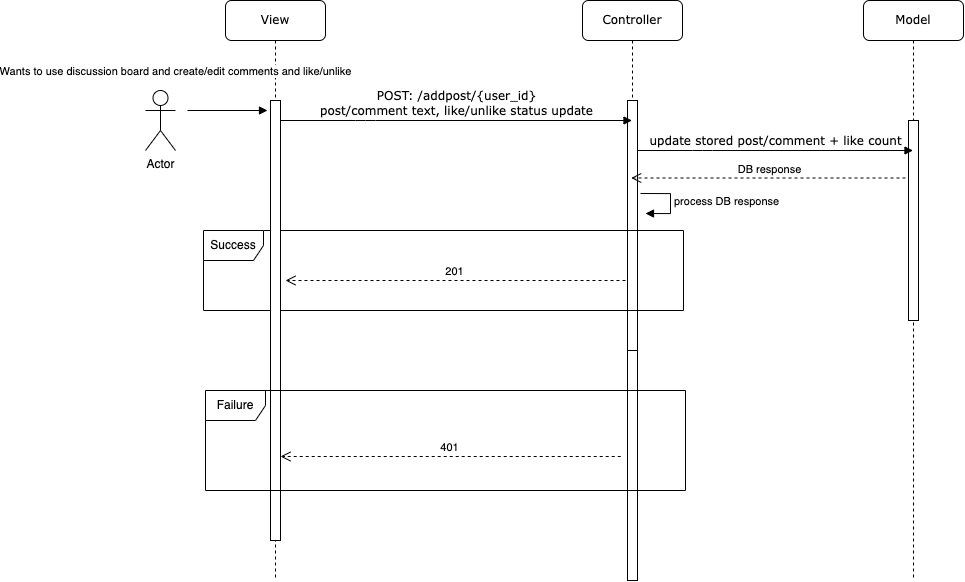

The diagram above was exported from draw.io. Its source (the exported page's mxGraphModel, read from the mxfile embedded in the PNG):
<mxGraphModel dx="2835" dy="1178" grid="1" gridSize="10" guides="1" tooltips="1" connect="1" arrows="1" fold="1" page="1" pageScale="1" pageWidth="1100" pageHeight="850" background="none" math="0" shadow="0">
  <root>
    <mxCell id="0" />
    <mxCell id="1" parent="0" />
    <mxCell id="7baba1c4bc27f4b0-2" value="Controller" style="shape=umlLifeline;perimeter=lifelinePerimeter;whiteSpace=wrap;html=1;container=1;collapsible=0;recursiveResize=0;outlineConnect=0;rounded=1;shadow=0;comic=0;labelBackgroundColor=none;strokeWidth=1;fontFamily=Verdana;fontSize=12;align=center;" parent="1" vertex="1">
      <mxGeometry x="457" y="80" width="100" height="580" as="geometry" />
    </mxCell>
    <mxCell id="7baba1c4bc27f4b0-10" value="" style="html=1;points=[];perimeter=orthogonalPerimeter;rounded=0;shadow=0;comic=0;labelBackgroundColor=none;strokeWidth=1;fontFamily=Verdana;fontSize=12;align=center;" parent="7baba1c4bc27f4b0-2" vertex="1">
      <mxGeometry x="45" y="100" width="10" height="250" as="geometry" />
    </mxCell>
    <mxCell id="k67Llk2ZU-h9i1FGSn6T-12" value="" style="html=1;points=[];perimeter=orthogonalPerimeter;rounded=0;shadow=0;comic=0;labelBackgroundColor=none;strokeWidth=1;fontFamily=Verdana;fontSize=12;align=center;" parent="7baba1c4bc27f4b0-2" vertex="1">
      <mxGeometry x="45" y="350" width="10" height="230" as="geometry" />
    </mxCell>
    <mxCell id="7baba1c4bc27f4b0-3" value="Model" style="shape=umlLifeline;perimeter=lifelinePerimeter;whiteSpace=wrap;html=1;container=1;collapsible=0;recursiveResize=0;outlineConnect=0;rounded=1;shadow=0;comic=0;labelBackgroundColor=none;strokeWidth=1;fontFamily=Verdana;fontSize=12;align=center;" parent="1" vertex="1">
      <mxGeometry x="738" y="80" width="100" height="580" as="geometry" />
    </mxCell>
    <mxCell id="7baba1c4bc27f4b0-13" value="" style="html=1;points=[];perimeter=orthogonalPerimeter;rounded=0;shadow=0;comic=0;labelBackgroundColor=none;strokeWidth=1;fontFamily=Verdana;fontSize=12;align=center;" parent="7baba1c4bc27f4b0-3" vertex="1">
      <mxGeometry x="45" y="120" width="10" height="200" as="geometry" />
    </mxCell>
    <mxCell id="k67Llk2ZU-h9i1FGSn6T-5" value="Success" style="shape=umlFrame;whiteSpace=wrap;html=1;" parent="7baba1c4bc27f4b0-3" vertex="1">
      <mxGeometry x="-660" y="230" width="480" height="80" as="geometry" />
    </mxCell>
    <mxCell id="k67Llk2ZU-h9i1FGSn6T-8" value="201" style="html=1;verticalAlign=bottom;endArrow=open;dashed=1;endSize=8;rounded=0;" parent="7baba1c4bc27f4b0-3" edge="1">
      <mxGeometry relative="1" as="geometry">
        <mxPoint x="-238" y="280" as="sourcePoint" />
        <mxPoint x="-578" y="280" as="targetPoint" />
      </mxGeometry>
    </mxCell>
    <mxCell id="k67Llk2ZU-h9i1FGSn6T-7" value="DB response" style="html=1;verticalAlign=bottom;endArrow=open;dashed=1;endSize=8;rounded=0;" parent="7baba1c4bc27f4b0-3" target="7baba1c4bc27f4b0-2" edge="1">
      <mxGeometry relative="1" as="geometry">
        <mxPoint x="42" y="177.5" as="sourcePoint" />
        <mxPoint x="-217.76800000000003" y="208" as="targetPoint" />
      </mxGeometry>
    </mxCell>
    <mxCell id="k67Llk2ZU-h9i1FGSn6T-16" value="process DB response" style="edgeStyle=orthogonalEdgeStyle;html=1;align=left;spacingLeft=2;endArrow=block;rounded=0;entryX=1;entryY=0;" parent="7baba1c4bc27f4b0-3" edge="1">
      <mxGeometry relative="1" as="geometry">
        <mxPoint x="-223" y="193" as="sourcePoint" />
        <Array as="points">
          <mxPoint x="-193" y="193" />
        </Array>
        <mxPoint x="-218" y="213" as="targetPoint" />
      </mxGeometry>
    </mxCell>
    <mxCell id="7baba1c4bc27f4b0-8" value="View" style="shape=umlLifeline;perimeter=lifelinePerimeter;whiteSpace=wrap;html=1;container=1;collapsible=0;recursiveResize=0;outlineConnect=0;rounded=1;shadow=0;comic=0;labelBackgroundColor=none;strokeWidth=1;fontFamily=Verdana;fontSize=12;align=center;" parent="1" vertex="1">
      <mxGeometry x="100" y="80" width="100" height="580" as="geometry" />
    </mxCell>
    <mxCell id="7baba1c4bc27f4b0-9" value="" style="html=1;points=[];perimeter=orthogonalPerimeter;rounded=0;shadow=0;comic=0;labelBackgroundColor=none;strokeWidth=1;fontFamily=Verdana;fontSize=12;align=center;" parent="7baba1c4bc27f4b0-8" vertex="1">
      <mxGeometry x="45" y="100" width="10" height="440" as="geometry" />
    </mxCell>
    <mxCell id="k67Llk2ZU-h9i1FGSn6T-3" value="&lt;div&gt;Wants to use discussion board and create/edit comments and like/unlike&lt;/div&gt;" style="html=1;verticalAlign=bottom;endArrow=block;rounded=0;" parent="7baba1c4bc27f4b0-8" edge="1">
      <mxGeometry x="-1" y="32" width="80" relative="1" as="geometry">
        <mxPoint x="-38" y="110" as="sourcePoint" />
        <mxPoint x="42" y="110" as="targetPoint" />
        <mxPoint x="-12" y="2" as="offset" />
      </mxGeometry>
    </mxCell>
    <mxCell id="7baba1c4bc27f4b0-11" value="&lt;div&gt;POST: /addpost/{user_id}&lt;/div&gt;&lt;div&gt;post/comment text, like/unlike status update&lt;br&gt;&lt;/div&gt;" style="html=1;verticalAlign=bottom;endArrow=block;labelBackgroundColor=none;fontFamily=Verdana;fontSize=12;edgeStyle=elbowEdgeStyle;elbow=vertical;" parent="1" source="7baba1c4bc27f4b0-9" target="7baba1c4bc27f4b0-2" edge="1">
      <mxGeometry relative="1" as="geometry">
        <mxPoint x="220" y="190" as="sourcePoint" />
        <mxPoint x="285" y="200" as="targetPoint" />
        <Array as="points">
          <mxPoint x="240" y="200" />
        </Array>
      </mxGeometry>
    </mxCell>
    <mxCell id="7baba1c4bc27f4b0-14" value="update stored post/comment + like count" style="html=1;verticalAlign=bottom;endArrow=block;labelBackgroundColor=none;fontFamily=Verdana;fontSize=12;edgeStyle=elbowEdgeStyle;elbow=horizontal;" parent="1" source="7baba1c4bc27f4b0-10" target="7baba1c4bc27f4b0-3" edge="1">
      <mxGeometry relative="1" as="geometry">
        <mxPoint x="587" y="200" as="sourcePoint" />
        <mxPoint x="662" y="230" as="targetPoint" />
        <Array as="points">
          <mxPoint x="577" y="230" />
        </Array>
      </mxGeometry>
    </mxCell>
    <mxCell id="k67Llk2ZU-h9i1FGSn6T-1" value="Actor" style="shape=umlActor;verticalLabelPosition=bottom;verticalAlign=top;html=1;" parent="1" vertex="1">
      <mxGeometry x="20" y="170" width="30" height="60" as="geometry" />
    </mxCell>
    <mxCell id="k67Llk2ZU-h9i1FGSn6T-9" value="Failure" style="shape=umlFrame;whiteSpace=wrap;html=1;" parent="1" vertex="1">
      <mxGeometry x="80" y="470" width="480" height="100" as="geometry" />
    </mxCell>
    <mxCell id="k67Llk2ZU-h9i1FGSn6T-13" value="401" style="html=1;verticalAlign=bottom;endArrow=open;dashed=1;endSize=8;rounded=0;exitX=0.569;exitY=0.75;exitDx=0;exitDy=0;exitPerimeter=0;" parent="1" edge="1">
      <mxGeometry relative="1" as="geometry">
        <mxPoint x="495.19799999999987" y="536" as="sourcePoint" />
        <mxPoint x="155" y="536" as="targetPoint" />
      </mxGeometry>
    </mxCell>
  </root>
</mxGraphModel>